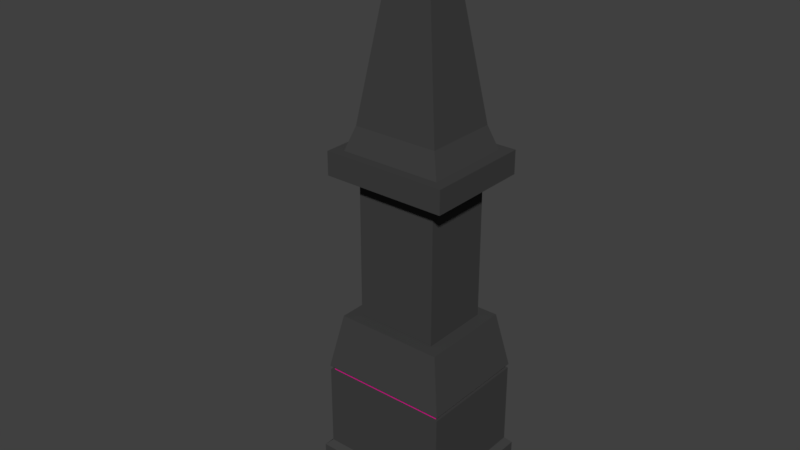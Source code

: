 # Source: monolith.blend  (saved by Blender 2.77.0; exported with 4.5.12 LTS)
import bpy
from mathutils import Matrix  # noqa: F401  (used for matrix-valued properties, if any)

bpy.ops.wm.read_factory_settings(use_empty=True)
scene = bpy.context.scene
scene.name = 'Scene'

# ---- collections
col_collection_1 = bpy.data.collections.new('Collection 1'); scene.collection.children.link(col_collection_1)

# ---- materials (node trees are filled in below, after node groups)
mat_monolith_base = bpy.data.materials.new('monolith_base')
mat_monolith_base.alpha_threshold = 0.0
mat_monolith_base.use_transparent_shadow = False
mat_monolith_base.diffuse_color = (0.05222, 0.05222, 0.05222, 1.0)
mat_monolith_base.roughness = 0.5
mat_monolith_detail = bpy.data.materials.new('monolith_detail')
mat_monolith_detail.alpha_threshold = 0.0
mat_monolith_detail.use_transparent_shadow = False
mat_monolith_detail.diffuse_color = (0.8, 0.0, 0.3136, 1.0)
mat_monolith_detail.roughness = 0.5

# ---- material node trees

# ---- world
world_world = bpy.data.worlds.new('World'); scene.world = world_world
world_world.color = (0.05088, 0.05088, 0.05088)
world_world.use_sun_shadow = False
world_world.sun_shadow_jitter_overblur = 0.0
world_world.cycles.sampling_method = 'MANUAL'

# ---- meshes
me_cube_001 = bpy.data.meshes.new('Cube.001')
me_cube_001.from_pydata([(-6.536, -1.0, -0.1901), (-6.536, -1.0, 1.81), (-6.536, 10.65, -0.1901), (-6.536, 10.65, 1.81), (6.958, -1.0, -0.1901), (6.958, -1.0, 1.81), (6.958, 10.65, -0.1901), (6.958, 10.65, 1.81), (-5.965, -0.5068, 2.386), (-5.965, 10.15, 2.386), (6.387, 10.15, 2.386), (6.387, -0.5068, 2.386), (-5.965, -0.5068, 10.42), (-5.965, 10.15, 10.42), (6.387, 10.15, 10.42), (6.387, -0.5068, 10.42), (-5.693, -0.2721, 10.42), (-5.693, 9.918, 10.42), (6.115, 9.918, 10.42), (6.115, -0.2721, 10.42), (-5.693, -0.2721, 10.8), (-5.693, 9.918, 10.8), (6.115, 9.918, 10.8), (6.115, -0.2721, 10.8), (-6.008, -0.5442, 10.8), (-6.008, 10.19, 10.8), (6.43, 10.19, 10.8), (6.43, -0.5442, 10.8), (-4.969, 0.3527, 16.18), (-4.969, 9.293, 16.18), (5.391, 9.293, 16.18), (5.391, 0.3527, 16.18), (-3.722, 1.429, 16.18), (-3.722, 8.216, 16.18), (4.143, 8.216, 16.18), (4.143, 1.429, 16.18), (-3.722, 1.429, 29.34), (-3.722, 8.216, 29.34), (4.143, 8.216, 29.34), (4.143, 1.429, 29.34), (-3.285, 1.806, 29.34), (-3.285, 7.839, 29.34), (3.707, 7.839, 29.34), (3.707, 1.806, 29.34), (-3.285, 1.806, 30.03), (-3.285, 7.839, 30.03), (3.707, 7.839, 30.03), (3.707, 1.806, 30.03), (-5.73, -0.3045, 30.03), (-5.73, 9.95, 30.03), (6.152, 9.95, 30.03), (6.152, -0.3045, 30.03), (-5.73, -0.3045, 32.27), (-5.73, 9.95, 32.27), (6.152, 9.95, 32.27), (6.152, -0.3045, 32.27), (-4.677, 0.6046, 32.27), (-4.677, 9.041, 32.27), (5.099, 9.041, 32.27), (5.099, 0.6046, 32.27), (-3.894, 1.28, 34.51), (-3.894, 8.365, 34.51), (4.316, 8.365, 34.51), (4.316, 1.28, 34.51), (-1.049, 3.736, 52.96), (-1.049, 5.91, 52.96), (1.471, 5.91, 52.96), (1.471, 3.736, 52.96), (-6.536, -1.0, 0.004553), (6.958, -1.0, 0.004553), (1.908, -6.627, 0.004553), (1.908, -6.627, -0.1901), (-1.487, -6.627, -0.1901), (-1.487, -6.627, 0.004553)], [], [(1, 3, 2, 0, 68), (3, 7, 6, 2), (7, 5, 69, 4, 6), (4, 69, 70, 71), (0, 2, 6, 4), (3, 1, 8, 9), (11, 10, 14, 15), (1, 5, 11, 8), (7, 3, 9, 10), (5, 7, 10, 11), (12, 15, 19, 16), (9, 8, 12, 13), (8, 11, 15, 12), (10, 9, 13, 14), (19, 18, 22, 23), (14, 13, 17, 18), (15, 14, 18, 19), (13, 12, 16, 17), (23, 22, 26, 27), (17, 16, 20, 21), (16, 19, 23, 20), (18, 17, 21, 22), (24, 27, 31, 28), (21, 20, 24, 25), (20, 23, 27, 24), (22, 21, 25, 26), (31, 30, 34, 35), (26, 25, 29, 30), (27, 26, 30, 31), (25, 24, 28, 29), (33, 32, 36, 37), (29, 28, 32, 33), (28, 31, 35, 32), (30, 29, 33, 34), (36, 39, 43, 40), (32, 35, 39, 36), (34, 33, 37, 38), (35, 34, 38, 39), (43, 42, 46, 47), (38, 37, 41, 42), (39, 38, 42, 43), (37, 36, 40, 41), (44, 47, 51, 48), (41, 40, 44, 45), (40, 43, 47, 44), (42, 41, 45, 46), (50, 49, 53, 54), (46, 45, 49, 50), (47, 46, 50, 51), (45, 44, 48, 49), (55, 54, 58, 59), (51, 50, 54, 55), (49, 48, 52, 53), (48, 51, 55, 52), (56, 59, 63, 60), (53, 52, 56, 57), (52, 55, 59, 56), (54, 53, 57, 58), (63, 62, 66, 67), (58, 57, 61, 62), (59, 58, 62, 63), (57, 56, 60, 61), (67, 66, 65, 64), (61, 60, 64, 65), (60, 63, 67, 64), (62, 61, 65, 66), (5, 1, 68, 69), (70, 73, 72, 71), (69, 68, 73, 70), (0, 4, 71, 72), (68, 0, 72, 73)])
me_cube_001.polygons.foreach_set('material_index', [0, 0, 0, 0, 0, 0, 0, 0, 0, 0, 0, 0, 0, 0, 1, 0, 0, 0, 0, 1, 1, 1, 0, 0, 0, 0, 0, 0, 0, 0, 0, 0, 0, 0, 0, 0, 0, 0, 1, 0, 0, 0, 0, 1, 1, 1, 0, 0, 0, 0, 0, 0, 0, 0, 0, 0, 0, 0, 0, 0, 0, 0, 0, 0, 0, 0, 0, 0, 0, 0, 0])
me_cube_001.materials.append(mat_monolith_base)
me_cube_001.materials.append(mat_monolith_detail)
me_cube_001.use_remesh_preserve_volume = False
me_cube_001.use_remesh_preserve_attributes = False
me_cube_001.use_mirror_vertex_groups = False
me_cube_001.update()

# ---- objects
ob_cube = bpy.data.objects.new('Cube', me_cube_001)

# ---- transforms, parenting, visibility, modifiers, constraints
ob_cube.location = (0.0, 0.0, 0.0)
ob_cube.lineart.crease_threshold = 0.0

# ---- collection membership
col_collection_1.objects.link(ob_cube)

# ---- scene / render settings (as saved in the file)
scene.frame_start = 1; scene.frame_end = 250; scene.frame_set(1)
scene.render.engine = 'BLENDER_EEVEE_NEXT'
scene.render.resolution_percentage = 50
scene.render.dither_intensity = 0.0
scene.cycles.use_denoising = False
scene.cycles.samples = 128
scene.cycles.sampling_pattern = 'TABULATED_SOBOL'
scene.cycles.light_sampling_threshold = 0.0
scene.cycles.use_adaptive_sampling = False
scene.cycles.use_light_tree = False
scene.cycles.blur_glossy = 0.0
scene.cycles.sample_clamp_indirect = 0.0
scene.view_settings.view_transform = 'Standard'
bpy.context.view_layer.update()

# ---- added for rendering (the .blend has no active camera and no usable light): camera, sun
cam_auto = bpy.data.cameras.new('AutoCamera')
cam_auto.lens = 50.0
cam_auto.sensor_width = 36.0
cam_auto.clip_end = 1000.0
ob_auto_camera = bpy.data.objects.new('AutoCamera', cam_auto)
scene.collection.objects.link(ob_auto_camera)
ob_auto_camera.location = (53.4044, -61.8232, 68.9399)
ob_auto_camera.rotation_euler = (1.09748, -7.21219e-08, 0.694738)
scene.camera = ob_auto_camera
light_auto_sun = bpy.data.lights.new('AutoSun', 'SUN')
light_auto_sun.energy = 3.0
light_auto_sun.angle = 0.0523599
ob_auto_sun = bpy.data.objects.new('AutoSun', light_auto_sun)
scene.collection.objects.link(ob_auto_sun)
ob_auto_sun.rotation_euler = (0.872665, 0.174533, 0.523599)
bpy.context.view_layer.update()
